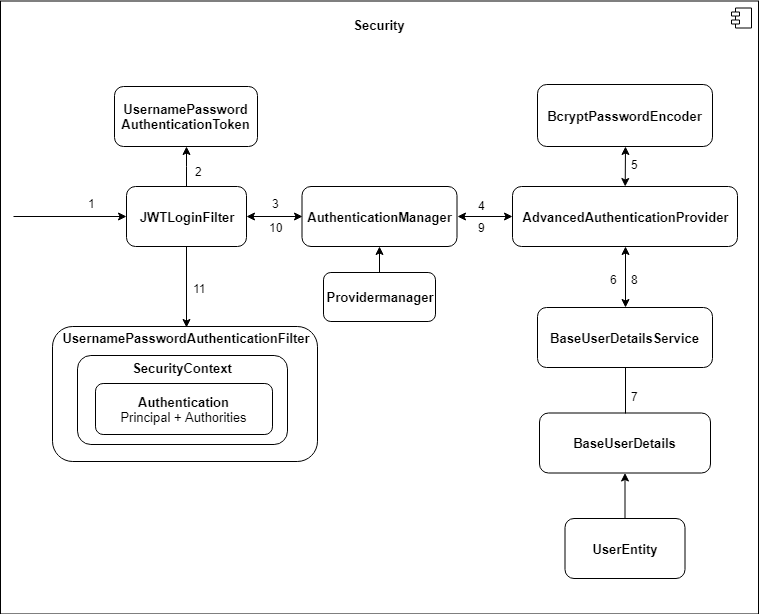

The diagram above was exported from draw.io. Its source (the exported page's mxGraphModel, read from the mxfile embedded in the PNG):
<mxGraphModel dx="1458" dy="1208" grid="0" gridSize="10" guides="1" tooltips="1" connect="1" arrows="1" fold="1" page="0" pageScale="1" pageWidth="827" pageHeight="1169" math="0" shadow="0">
  <root>
    <mxCell id="0" />
    <mxCell id="1" parent="0" />
    <mxCell id="tfOo5Lna3ADTyLYErcvG-16" value="" style="edgeStyle=orthogonalEdgeStyle;rounded=0;orthogonalLoop=1;jettySize=auto;html=1;" parent="1" source="tfOo5Lna3ADTyLYErcvG-14" target="tfOo5Lna3ADTyLYErcvG-15" edge="1">
      <mxGeometry relative="1" as="geometry" />
    </mxCell>
    <mxCell id="tfOo5Lna3ADTyLYErcvG-14" value="UserEntity" style="rounded=1;whiteSpace=wrap;html=1;fontStyle=1;fontSize=13;" parent="1" vertex="1">
      <mxGeometry x="253.5" y="448" width="120" height="60" as="geometry" />
    </mxCell>
    <mxCell id="tfOo5Lna3ADTyLYErcvG-15" value="&lt;b style=&quot;font-size: 13px;&quot;&gt;BaseUserDetails&lt;/b&gt;" style="rounded=1;whiteSpace=wrap;html=1;fontSize=13;" parent="1" vertex="1">
      <mxGeometry x="228" y="342.5" width="171" height="60" as="geometry" />
    </mxCell>
    <mxCell id="tfOo5Lna3ADTyLYErcvG-17" value="&lt;b style=&quot;font-size: 13px;&quot;&gt;BaseUserDetailsService&lt;/b&gt;" style="rounded=1;whiteSpace=wrap;html=1;fontSize=13;" parent="1" vertex="1">
      <mxGeometry x="226" y="237" width="175" height="60" as="geometry" />
    </mxCell>
    <mxCell id="tfOo5Lna3ADTyLYErcvG-32" value="" style="edgeStyle=orthogonalEdgeStyle;rounded=0;orthogonalLoop=1;jettySize=auto;html=1;" parent="1" source="tfOo5Lna3ADTyLYErcvG-23" target="tfOo5Lna3ADTyLYErcvG-31" edge="1">
      <mxGeometry relative="1" as="geometry" />
    </mxCell>
    <mxCell id="tfOo5Lna3ADTyLYErcvG-23" value="&lt;b style=&quot;font-size: 13px;&quot;&gt;JWTLoginFilter&lt;/b&gt;" style="rounded=1;whiteSpace=wrap;html=1;fontSize=13;" parent="1" vertex="1">
      <mxGeometry x="-185" y="116" width="120" height="60" as="geometry" />
    </mxCell>
    <mxCell id="tfOo5Lna3ADTyLYErcvG-47" value="" style="edgeStyle=orthogonalEdgeStyle;rounded=0;orthogonalLoop=1;jettySize=auto;html=1;" parent="1" source="tfOo5Lna3ADTyLYErcvG-46" target="tfOo5Lna3ADTyLYErcvG-33" edge="1">
      <mxGeometry relative="1" as="geometry" />
    </mxCell>
    <mxCell id="tfOo5Lna3ADTyLYErcvG-33" value="&lt;b style=&quot;font-size: 13px;&quot;&gt;AuthenticationManager&lt;/b&gt;" style="rounded=1;whiteSpace=wrap;html=1;fontSize=13;" parent="1" vertex="1">
      <mxGeometry x="-9.5" y="116" width="155" height="60" as="geometry" />
    </mxCell>
    <mxCell id="tfOo5Lna3ADTyLYErcvG-46" value="&lt;b style=&quot;font-size: 13px;&quot;&gt;Providermanager&lt;/b&gt;" style="rounded=1;whiteSpace=wrap;html=1;fontSize=13;" parent="1" vertex="1">
      <mxGeometry x="12" y="202" width="112" height="49" as="geometry" />
    </mxCell>
    <mxCell id="tfOo5Lna3ADTyLYErcvG-31" value="&lt;b style=&quot;font-size: 13px;&quot;&gt;UsernamePassword&lt;br style=&quot;font-size: 13px;&quot;&gt;AuthenticationToken&lt;/b&gt;" style="rounded=1;whiteSpace=wrap;html=1;fontSize=13;" parent="1" vertex="1">
      <mxGeometry x="-197" y="16" width="143" height="60" as="geometry" />
    </mxCell>
    <mxCell id="tfOo5Lna3ADTyLYErcvG-24" value="&lt;b style=&quot;font-size: 13px;&quot;&gt;AdvancedAuthenticationProvider&lt;/b&gt;" style="rounded=1;whiteSpace=wrap;html=1;fontSize=13;" parent="1" vertex="1">
      <mxGeometry x="201" y="116" width="225" height="60" as="geometry" />
    </mxCell>
    <mxCell id="tfOo5Lna3ADTyLYErcvG-25" value="&lt;b style=&quot;font-size: 13px;&quot;&gt;BcryptPasswordEncoder&lt;/b&gt;" style="rounded=1;whiteSpace=wrap;html=1;fontSize=13;" parent="1" vertex="1">
      <mxGeometry x="226" y="14" width="175" height="62" as="geometry" />
    </mxCell>
    <mxCell id="tfOo5Lna3ADTyLYErcvG-39" value="" style="rounded=1;whiteSpace=wrap;html=1;" parent="1" vertex="1">
      <mxGeometry x="-259" y="256" width="265" height="135" as="geometry" />
    </mxCell>
    <mxCell id="tfOo5Lna3ADTyLYErcvG-40" value="" style="rounded=1;whiteSpace=wrap;html=1;" parent="1" vertex="1">
      <mxGeometry x="-234" y="285" width="210" height="89" as="geometry" />
    </mxCell>
    <mxCell id="tfOo5Lna3ADTyLYErcvG-41" value="&lt;font style=&quot;font-size: 13px&quot;&gt;&lt;b&gt;Authentication&lt;/b&gt;&lt;br&gt;Principal + Authorities&lt;/font&gt;&lt;br&gt;" style="rounded=1;whiteSpace=wrap;html=1;" parent="1" vertex="1">
      <mxGeometry x="-216" y="313" width="177" height="51" as="geometry" />
    </mxCell>
    <mxCell id="tfOo5Lna3ADTyLYErcvG-45" style="edgeStyle=orthogonalEdgeStyle;rounded=0;orthogonalLoop=1;jettySize=auto;html=1;exitX=0.5;exitY=1;exitDx=0;exitDy=0;entryX=0.5;entryY=0;entryDx=0;entryDy=0;" parent="1" source="tfOo5Lna3ADTyLYErcvG-23" target="tfOo5Lna3ADTyLYErcvG-42" edge="1">
      <mxGeometry relative="1" as="geometry" />
    </mxCell>
    <mxCell id="tfOo5Lna3ADTyLYErcvG-42" value="&lt;b style=&quot;font-size: 13px;&quot;&gt;UsernamePasswordAuthenticationFilter&lt;/b&gt;" style="text;html=1;strokeColor=none;fillColor=none;align=center;verticalAlign=middle;whiteSpace=wrap;rounded=0;fontSize=13;" parent="1" vertex="1">
      <mxGeometry x="-245.5" y="257" width="240" height="20" as="geometry" />
    </mxCell>
    <mxCell id="tfOo5Lna3ADTyLYErcvG-44" value="&lt;b style=&quot;font-size: 13px;&quot;&gt;SecurityContext&lt;/b&gt;" style="text;html=1;strokeColor=none;fillColor=none;align=center;verticalAlign=middle;whiteSpace=wrap;rounded=0;fontSize=13;" parent="1" vertex="1">
      <mxGeometry x="-193" y="287" width="128" height="20" as="geometry" />
    </mxCell>
    <mxCell id="tfOo5Lna3ADTyLYErcvG-48" value="" style="endArrow=classic;html=1;entryX=0;entryY=0.5;entryDx=0;entryDy=0;" parent="1" target="tfOo5Lna3ADTyLYErcvG-23" edge="1">
      <mxGeometry width="50" height="50" relative="1" as="geometry">
        <mxPoint x="-298" y="146" as="sourcePoint" />
        <mxPoint x="-248" y="119" as="targetPoint" />
      </mxGeometry>
    </mxCell>
    <mxCell id="tfOo5Lna3ADTyLYErcvG-49" value="&lt;div style=&quot;text-align: center&quot;&gt;&lt;span&gt;1&lt;/span&gt;&lt;/div&gt;" style="text;html=1;resizable=0;points=[];autosize=1;align=left;verticalAlign=top;spacingTop=-4;" parent="1" vertex="1">
      <mxGeometry x="-225" y="124" width="17" height="14" as="geometry" />
    </mxCell>
    <mxCell id="tfOo5Lna3ADTyLYErcvG-50" value="&lt;div style=&quot;text-align: center&quot;&gt;&lt;span&gt;2&lt;/span&gt;&lt;/div&gt;" style="text;html=1;resizable=0;points=[];autosize=1;align=left;verticalAlign=top;spacingTop=-4;" parent="1" vertex="1">
      <mxGeometry x="-118" y="92" width="17" height="14" as="geometry" />
    </mxCell>
    <mxCell id="tfOo5Lna3ADTyLYErcvG-51" value="3" style="text;html=1;resizable=0;points=[];autosize=1;align=left;verticalAlign=top;spacingTop=-4;" parent="1" vertex="1">
      <mxGeometry x="-41" y="124" width="17" height="14" as="geometry" />
    </mxCell>
    <mxCell id="tfOo5Lna3ADTyLYErcvG-52" value="" style="endArrow=classic;startArrow=classic;html=1;entryX=0;entryY=0.5;entryDx=0;entryDy=0;exitX=1;exitY=0.5;exitDx=0;exitDy=0;" parent="1" source="tfOo5Lna3ADTyLYErcvG-23" target="tfOo5Lna3ADTyLYErcvG-33" edge="1">
      <mxGeometry width="50" height="50" relative="1" as="geometry">
        <mxPoint x="-61" y="193" as="sourcePoint" />
        <mxPoint x="-11" y="143" as="targetPoint" />
      </mxGeometry>
    </mxCell>
    <mxCell id="tfOo5Lna3ADTyLYErcvG-53" value="" style="endArrow=classic;startArrow=classic;html=1;entryX=0;entryY=0.5;entryDx=0;entryDy=0;exitX=1;exitY=0.5;exitDx=0;exitDy=0;" parent="1" source="tfOo5Lna3ADTyLYErcvG-33" target="tfOo5Lna3ADTyLYErcvG-24" edge="1">
      <mxGeometry width="50" height="50" relative="1" as="geometry">
        <mxPoint x="144" y="296" as="sourcePoint" />
        <mxPoint x="194" y="246" as="targetPoint" />
      </mxGeometry>
    </mxCell>
    <mxCell id="tfOo5Lna3ADTyLYErcvG-54" value="4" style="text;html=1;resizable=0;points=[];autosize=1;align=left;verticalAlign=top;spacingTop=-4;" parent="1" vertex="1">
      <mxGeometry x="165" y="126" width="17" height="14" as="geometry" />
    </mxCell>
    <mxCell id="tfOo5Lna3ADTyLYErcvG-55" value="" style="endArrow=none;html=1;entryX=0.5;entryY=1;entryDx=0;entryDy=0;exitX=0.5;exitY=0;exitDx=0;exitDy=0;" parent="1" source="tfOo5Lna3ADTyLYErcvG-15" target="tfOo5Lna3ADTyLYErcvG-17" edge="1">
      <mxGeometry width="50" height="50" relative="1" as="geometry">
        <mxPoint x="248" y="359" as="sourcePoint" />
        <mxPoint x="298" y="309" as="targetPoint" />
      </mxGeometry>
    </mxCell>
    <mxCell id="tfOo5Lna3ADTyLYErcvG-56" value="7" style="text;html=1;resizable=0;points=[];autosize=1;align=left;verticalAlign=top;spacingTop=-4;" parent="1" vertex="1">
      <mxGeometry x="317.5" y="316.5" width="17" height="14" as="geometry" />
    </mxCell>
    <mxCell id="tfOo5Lna3ADTyLYErcvG-57" value="" style="endArrow=classic;startArrow=classic;html=1;entryX=0.5;entryY=1;entryDx=0;entryDy=0;exitX=0.5;exitY=0;exitDx=0;exitDy=0;" parent="1" source="tfOo5Lna3ADTyLYErcvG-17" target="tfOo5Lna3ADTyLYErcvG-24" edge="1">
      <mxGeometry width="50" height="50" relative="1" as="geometry">
        <mxPoint x="522" y="308" as="sourcePoint" />
        <mxPoint x="572" y="258" as="targetPoint" />
      </mxGeometry>
    </mxCell>
    <mxCell id="tfOo5Lna3ADTyLYErcvG-58" value="6" style="text;html=1;resizable=0;points=[];autosize=1;align=left;verticalAlign=top;spacingTop=-4;" parent="1" vertex="1">
      <mxGeometry x="296.5" y="199.5" width="17" height="14" as="geometry" />
    </mxCell>
    <mxCell id="tfOo5Lna3ADTyLYErcvG-59" value="8" style="text;html=1;resizable=0;points=[];autosize=1;align=left;verticalAlign=top;spacingTop=-4;" parent="1" vertex="1">
      <mxGeometry x="317.5" y="199.5" width="17" height="14" as="geometry" />
    </mxCell>
    <mxCell id="tfOo5Lna3ADTyLYErcvG-60" value="" style="endArrow=classic;startArrow=classic;html=1;entryX=0.5;entryY=1;entryDx=0;entryDy=0;" parent="1" source="tfOo5Lna3ADTyLYErcvG-24" target="tfOo5Lna3ADTyLYErcvG-25" edge="1">
      <mxGeometry width="50" height="50" relative="1" as="geometry">
        <mxPoint x="532" y="161" as="sourcePoint" />
        <mxPoint x="582" y="111" as="targetPoint" />
      </mxGeometry>
    </mxCell>
    <mxCell id="tfOo5Lna3ADTyLYErcvG-61" value="5" style="text;html=1;resizable=0;points=[];autosize=1;align=left;verticalAlign=top;spacingTop=-4;" parent="1" vertex="1">
      <mxGeometry x="317.5" y="85" width="17" height="14" as="geometry" />
    </mxCell>
    <mxCell id="tfOo5Lna3ADTyLYErcvG-62" value="9" style="text;html=1;resizable=0;points=[];autosize=1;align=left;verticalAlign=top;spacingTop=-4;" parent="1" vertex="1">
      <mxGeometry x="165" y="148" width="17" height="14" as="geometry" />
    </mxCell>
    <mxCell id="tfOo5Lna3ADTyLYErcvG-63" value="10" style="text;html=1;resizable=0;points=[];autosize=1;align=left;verticalAlign=top;spacingTop=-4;" parent="1" vertex="1">
      <mxGeometry x="-44" y="148" width="23" height="14" as="geometry" />
    </mxCell>
    <mxCell id="tfOo5Lna3ADTyLYErcvG-64" value="11" style="text;html=1;resizable=0;points=[];autosize=1;align=left;verticalAlign=top;spacingTop=-4;" parent="1" vertex="1">
      <mxGeometry x="-120.5" y="209" width="22" height="14" as="geometry" />
    </mxCell>
    <mxCell id="tfOo5Lna3ADTyLYErcvG-65" value="" style="html=1;fillColor=none;fontSize=13;" parent="1" vertex="1">
      <mxGeometry x="-311" y="-69.5" width="758" height="613" as="geometry" />
    </mxCell>
    <mxCell id="tfOo5Lna3ADTyLYErcvG-66" value="" style="shape=component;jettyWidth=8;jettyHeight=4;" parent="tfOo5Lna3ADTyLYErcvG-65" vertex="1">
      <mxGeometry x="1" width="20" height="20" relative="1" as="geometry">
        <mxPoint x="-27" y="7" as="offset" />
      </mxGeometry>
    </mxCell>
    <mxCell id="tfOo5Lna3ADTyLYErcvG-67" value="&lt;b style=&quot;font-size: 13px;&quot;&gt;Security&lt;/b&gt;" style="text;html=1;strokeColor=none;fillColor=none;align=center;verticalAlign=middle;whiteSpace=wrap;rounded=0;fontSize=13;" parent="tfOo5Lna3ADTyLYErcvG-65" vertex="1">
      <mxGeometry x="361.71228070175437" y="14.68849840255591" width="35.461988304093566" height="19.58466453674121" as="geometry" />
    </mxCell>
  </root>
</mxGraphModel>